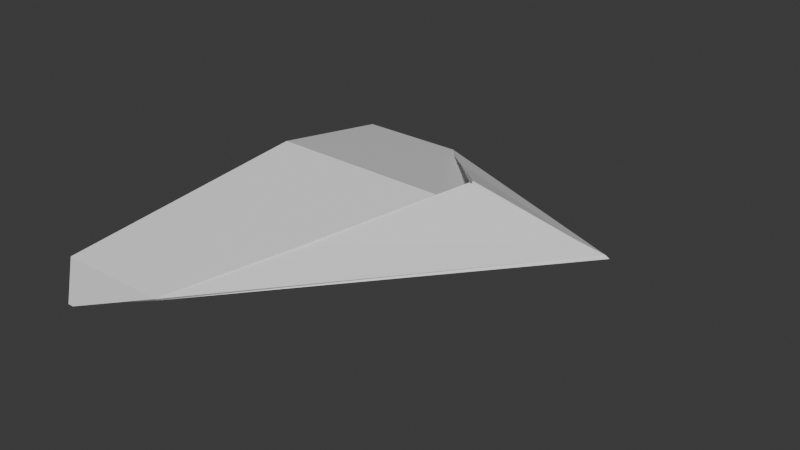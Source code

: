 # Source: fast_plane.blend  (saved by Blender 4.0.36; exported with 4.5.12 LTS)
import bpy
from mathutils import Matrix  # noqa: F401  (used for matrix-valued properties, if any)

bpy.ops.wm.read_factory_settings(use_empty=True)
scene = bpy.context.scene
scene.name = 'Scene'

# ---- world
world_world = bpy.data.worlds.new('World'); scene.world = world_world
world_world.use_nodes = True; world_world.node_tree.nodes.clear()
_N = world_world.node_tree.nodes; _L = world_world.node_tree.links
n0 = _N.new('ShaderNodeOutputWorld'); n0.name = 'World Output'; n0.location = (300, 300)
n1 = _N.new('ShaderNodeBackground'); n1.name = 'Background'; n1.location = (10, 300)
n1.inputs[0].default_value = (0.05088, 0.05088, 0.05088, 1.0)
_L.new(n1.outputs[0], n0.inputs[0])
n0.is_active_output = True
world_world.color = (0.05088, 0.05088, 0.05088)
world_world.use_sun_shadow = False
world_world.sun_shadow_jitter_overblur = 0.0

# ---- meshes
me_plane = bpy.data.meshes.new('Plane')
me_plane.from_pydata([(-2.081, -1.472, -0.4538), (0.02156, -0.01689, 0.1909), (-1.568, 0.0, 0.0), (1.0, 0.0, 0.0), (-1.236, -1.472, -0.4538), (-2.081, -1.536, -0.7701), (-2.034, -1.536, -0.7701), (-2.081, -1.491, -0.4375), (0.01986, -0.007089, 0.1626), (-1.568, 0.0, 0.03), (0.9741, 0.0, 0.01514), (-1.236, -1.49, -0.4357), (-2.081, -1.561, -0.7651), (-2.034, -1.561, -0.7651), (-2.081, 1.472, -0.4538), (0.02156, 0.01689, 0.1909), (-1.236, 1.472, -0.4538), (-2.081, 1.536, -0.7701), (-2.034, 1.536, -0.7701), (-2.081, 1.491, -0.4375), (0.01986, 0.007089, 0.1626), (-1.236, 1.49, -0.4357), (-2.081, 1.561, -0.7651), (-2.034, 1.561, -0.7651)], [], [(2, 3, 4, 0), (4, 3, 1), (0, 4, 6, 5), (9, 7, 11, 10), (11, 8, 10), (7, 12, 13, 11), (1, 3, 10, 8), (2, 0, 7, 9), (4, 1, 8, 11), (5, 6, 13, 12), (6, 4, 11, 13), (0, 5, 12, 7), (10, 3, 4, 11), (2, 14, 16, 3), (16, 15, 3), (14, 17, 18, 16), (9, 10, 21, 19), (21, 10, 20), (19, 21, 23, 22), (15, 20, 10, 3), (2, 9, 19, 14), (16, 21, 20, 15), (17, 22, 23, 18), (18, 23, 21, 16), (14, 19, 22, 17), (10, 21, 16, 3)])
_uv = me_plane.uv_layers.new(name='UVMap')
_uv.uv.foreach_set('vector', [0.0, 0.5, 1.0, 0.5, 0.5, 1.0, 0.0, 1.0, 0.5, 1.0, 1.0, 0.5, 1.0, 1.0, 0.0, 1.0, 0.5, 1.0, 0.5, 1.0, 0.0, 1.0, 0.0, 0.5, 0.0, 1.0, 0.5, 1.0, 1.0, 0.5, 0.5, 1.0, 1.0, 1.0, 1.0, 0.5, 0.0, 1.0, 0.0, 1.0, 0.5, 1.0, 0.5, 1.0, 1.0, 1.0, 1.0, 0.5, 1.0, 0.5, 1.0, 1.0, 0.0, 0.5, 0.0, 1.0, 0.0, 1.0, 0.0, 0.5, 0.5, 1.0, 1.0, 1.0, 1.0, 1.0, 0.5, 1.0, 0.0, 1.0, 0.5, 1.0, 0.5, 1.0, 0.0, 1.0, 0.5, 1.0, 0.5, 1.0, 0.5, 1.0, 0.5, 1.0, 0.0, 1.0, 0.0, 1.0, 0.0, 1.0, 0.0, 1.0, 0.0, 0.0, 0.0, 0.0, 0.0, 0.0, 0.0, 0.0, 0.0, 0.5, 0.0, 1.0, 0.5, 1.0, 1.0, 0.5, 0.5, 1.0, 1.0, 1.0, 1.0, 0.5, 0.0, 1.0, 0.0, 1.0, 0.5, 1.0, 0.5, 1.0, 0.0, 0.5, 1.0, 0.5, 0.5, 1.0, 0.0, 1.0, 0.5, 1.0, 1.0, 0.5, 1.0, 1.0, 0.0, 1.0, 0.5, 1.0, 0.5, 1.0, 0.0, 1.0, 1.0, 1.0, 1.0, 1.0, 1.0, 0.5, 1.0, 0.5, 0.0, 0.5, 0.0, 0.5, 0.0, 1.0, 0.0, 1.0, 0.5, 1.0, 0.5, 1.0, 1.0, 1.0, 1.0, 1.0, 0.0, 1.0, 0.0, 1.0, 0.5, 1.0, 0.5, 1.0, 0.5, 1.0, 0.5, 1.0, 0.5, 1.0, 0.5, 1.0, 0.0, 1.0, 0.0, 1.0, 0.0, 1.0, 0.0, 1.0, 0.0, 0.0, 0.0, 0.0, 0.0, 0.0, 0.0, 0.0])
me_plane.update()

# ---- objects
ob_fast_plane = bpy.data.objects.new('Fast plane', me_plane)

# ---- transforms, parenting, visibility, modifiers, constraints
ob_fast_plane.location = (0.0, 0.0, 0.0)

# ---- collection membership
scene.collection.objects.link(ob_fast_plane)

# ---- scene / render settings (as saved in the file)
scene.frame_start = 1; scene.frame_end = 250; scene.frame_set(1)
scene.render.engine = 'BLENDER_EEVEE_NEXT'
scene.cycles.sampling_pattern = 'TABULATED_SOBOL'
bpy.context.view_layer.update()

# ---- added for rendering (the .blend has no active camera and no usable light): camera, sun
cam_auto = bpy.data.cameras.new('AutoCamera')
cam_auto.lens = 50.0
cam_auto.sensor_width = 36.0
cam_auto.clip_end = 1000.0
ob_auto_camera = bpy.data.objects.new('AutoCamera', cam_auto)
scene.collection.objects.link(ob_auto_camera)
ob_auto_camera.location = (3.61359, -4.98487, 3.03363)
ob_auto_camera.rotation_euler = (1.09748, -7.21219e-08, 0.694738)
scene.camera = ob_auto_camera
light_auto_sun = bpy.data.lights.new('AutoSun', 'SUN')
light_auto_sun.energy = 3.0
light_auto_sun.angle = 0.0523599
ob_auto_sun = bpy.data.objects.new('AutoSun', light_auto_sun)
scene.collection.objects.link(ob_auto_sun)
ob_auto_sun.rotation_euler = (0.872665, 0.174533, 0.523599)
bpy.context.view_layer.update()
